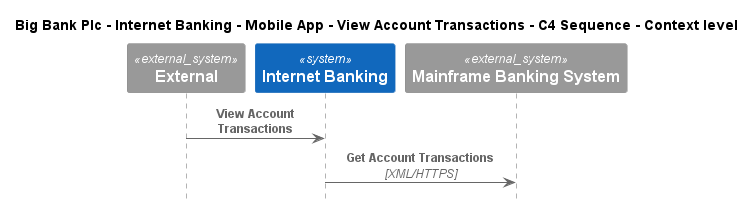

The diagram above was rendered by PlantUML. Its source (embedded in the PNG):
@startuml
!include ..\..\..\..\..\..\..\.c4s\C4_Sequence.puml

title Big Bank Plc - Internet Banking - Mobile App - View Account Transactions - C4 Sequence - Context level

System_Ext(C4InterFlow.SoftwareSystems.ExternalSystem, "External", "")
System(BigBankPlc.SoftwareSystems.InternetBanking, "Internet Banking", "Provided Internet Banking services")
System_Ext(BigBankPlc.SoftwareSystems.MainframeBankingSystem, "Mainframe Banking System", "Stores all of the core banking information about customers, accounts, transactions, etc.")

Rel(C4InterFlow.SoftwareSystems.ExternalSystem, BigBankPlc.SoftwareSystems.InternetBanking, "View Account Transactions")
Rel(BigBankPlc.SoftwareSystems.InternetBanking, BigBankPlc.SoftwareSystems.MainframeBankingSystem, "Get Account Transactions", "XML/HTTPS")


@enduml